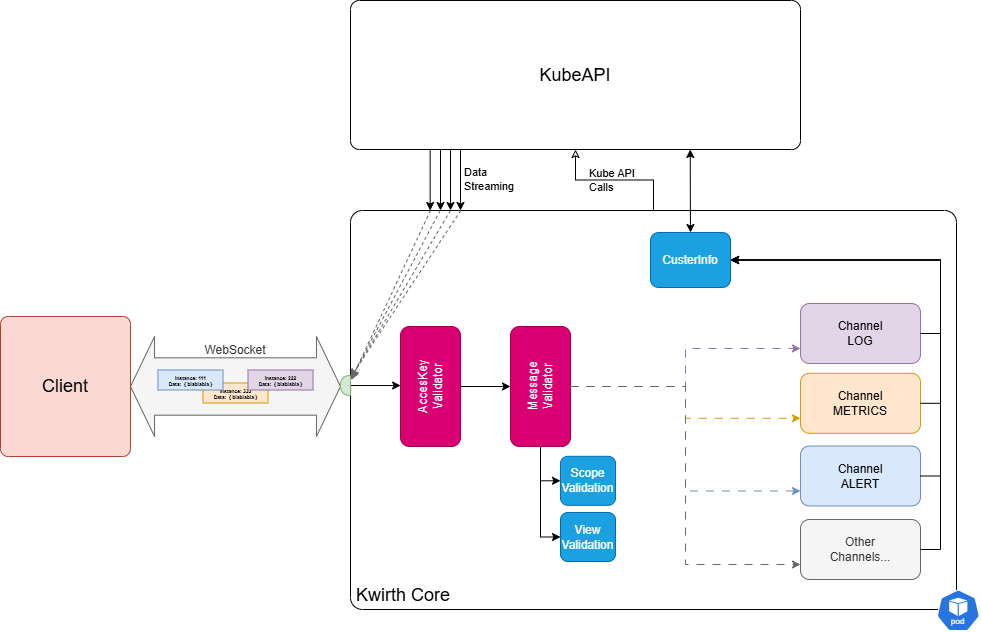

The diagram above was exported from draw.io. Its source (the exported page's mxGraphModel, read from the mxfile embedded in the PNG):
<mxGraphModel dx="1428" dy="841" grid="1" gridSize="10" guides="1" tooltips="1" connect="1" arrows="1" fold="1" page="1" pageScale="1" pageWidth="1169" pageHeight="827" math="0" shadow="0">
  <root>
    <mxCell id="lOAw413lUkdpXX45z1gG-0" />
    <mxCell id="lOAw413lUkdpXX45z1gG-1" parent="lOAw413lUkdpXX45z1gG-0" />
    <mxCell id="lOAw413lUkdpXX45z1gG-7" value="Kwirth Core" style="rounded=1;whiteSpace=wrap;html=1;fontSize=18;arcSize=3;verticalAlign=bottom;align=left;spacingLeft=4;" parent="lOAw413lUkdpXX45z1gG-1" vertex="1">
      <mxGeometry x="464" y="308" width="606" height="399" as="geometry" />
    </mxCell>
    <mxCell id="OJ6eb7MI2wPsIhK9tsyA-8" value="WebSocket" style="shape=doubleArrow;whiteSpace=wrap;html=1;arrowWidth=0.5737254901960777;arrowSize=0.11456582633053276;fillColor=#f5f5f5;fontColor=#333333;strokeColor=#666666;verticalAlign=top;" parent="lOAw413lUkdpXX45z1gG-1" vertex="1">
      <mxGeometry x="244" y="434" width="210" height="100" as="geometry" />
    </mxCell>
    <mxCell id="lOAw413lUkdpXX45z1gG-6" value="Channel&lt;div&gt;ALERT&lt;/div&gt;" style="rounded=1;whiteSpace=wrap;html=1;fillColor=#dae8fc;strokeColor=#6c8ebf;" parent="lOAw413lUkdpXX45z1gG-1" vertex="1">
      <mxGeometry x="914" y="543.5" width="120" height="60" as="geometry" />
    </mxCell>
    <mxCell id="lOAw413lUkdpXX45z1gG-5" value="Channel&lt;div&gt;METRICS&lt;/div&gt;" style="rounded=1;whiteSpace=wrap;html=1;fillColor=#ffe6cc;strokeColor=#d79b00;" parent="lOAw413lUkdpXX45z1gG-1" vertex="1">
      <mxGeometry x="914" y="470.8" width="120" height="60" as="geometry" />
    </mxCell>
    <mxCell id="lOAw413lUkdpXX45z1gG-4" value="Channel&lt;div&gt;LOG&lt;/div&gt;" style="rounded=1;whiteSpace=wrap;html=1;fillColor=#e1d5e7;strokeColor=#9673a6;" parent="lOAw413lUkdpXX45z1gG-1" vertex="1">
      <mxGeometry x="914" y="401" width="120" height="60" as="geometry" />
    </mxCell>
    <mxCell id="H5uP7QYw-TRABGvsK42O-2" style="edgeStyle=orthogonalEdgeStyle;rounded=0;orthogonalLoop=1;jettySize=auto;html=1;entryX=0.508;entryY=0.002;entryDx=0;entryDy=0;entryPerimeter=0;" parent="lOAw413lUkdpXX45z1gG-1" source="lOAw413lUkdpXX45z1gG-3" target="H5uP7QYw-TRABGvsK42O-0" edge="1">
      <mxGeometry relative="1" as="geometry" />
    </mxCell>
    <mxCell id="lOAw413lUkdpXX45z1gG-3" value="" style="shape=or;whiteSpace=wrap;html=1;rotation=-180;fillColor=#d5e8d4;strokeColor=#82b366;" parent="lOAw413lUkdpXX45z1gG-1" vertex="1">
      <mxGeometry x="454" y="473" width="10" height="20" as="geometry" />
    </mxCell>
    <mxCell id="lOAw413lUkdpXX45z1gG-10" value="Instance: 333&lt;div&gt;Data:&amp;nbsp; { blablabla }&lt;/div&gt;" style="rounded=0;whiteSpace=wrap;html=1;labelPosition=center;verticalLabelPosition=middle;align=center;verticalAlign=middle;spacing=1;fillColor=#ffe6cc;strokeColor=#d79b00;fontSize=5;fontStyle=1" parent="lOAw413lUkdpXX45z1gG-1" vertex="1">
      <mxGeometry x="316.5" y="480.5" width="65" height="20" as="geometry" />
    </mxCell>
    <mxCell id="H5uP7QYw-TRABGvsK42O-3" style="edgeStyle=orthogonalEdgeStyle;rounded=0;orthogonalLoop=1;jettySize=auto;html=1;" parent="lOAw413lUkdpXX45z1gG-1" source="H5uP7QYw-TRABGvsK42O-0" target="H5uP7QYw-TRABGvsK42O-1" edge="1">
      <mxGeometry relative="1" as="geometry" />
    </mxCell>
    <mxCell id="H5uP7QYw-TRABGvsK42O-0" value="AccesKey&lt;div&gt;Validator&lt;/div&gt;" style="rounded=1;whiteSpace=wrap;html=1;fillColor=#d80073;strokeColor=#A50040;rotation=-90;fontColor=#ffffff;" parent="lOAw413lUkdpXX45z1gG-1" vertex="1">
      <mxGeometry x="484" y="454" width="120" height="60" as="geometry" />
    </mxCell>
    <mxCell id="H5uP7QYw-TRABGvsK42O-6" style="edgeStyle=orthogonalEdgeStyle;rounded=0;orthogonalLoop=1;jettySize=auto;html=1;entryX=0;entryY=0.5;entryDx=0;entryDy=0;" parent="lOAw413lUkdpXX45z1gG-1" source="H5uP7QYw-TRABGvsK42O-1" target="H5uP7QYw-TRABGvsK42O-4" edge="1">
      <mxGeometry relative="1" as="geometry" />
    </mxCell>
    <mxCell id="H5uP7QYw-TRABGvsK42O-7" style="edgeStyle=orthogonalEdgeStyle;rounded=0;orthogonalLoop=1;jettySize=auto;html=1;entryX=0;entryY=0.5;entryDx=0;entryDy=0;" parent="lOAw413lUkdpXX45z1gG-1" source="H5uP7QYw-TRABGvsK42O-1" target="H5uP7QYw-TRABGvsK42O-5" edge="1">
      <mxGeometry relative="1" as="geometry" />
    </mxCell>
    <mxCell id="H5uP7QYw-TRABGvsK42O-8" style="edgeStyle=orthogonalEdgeStyle;rounded=0;orthogonalLoop=1;jettySize=auto;html=1;dashed=1;dashPattern=8 8;fillColor=#e1d5e7;strokeColor=#9673a6;entryX=0;entryY=0.75;entryDx=0;entryDy=0;" parent="lOAw413lUkdpXX45z1gG-1" source="H5uP7QYw-TRABGvsK42O-1" target="lOAw413lUkdpXX45z1gG-4" edge="1">
      <mxGeometry relative="1" as="geometry">
        <mxPoint x="914" y="434" as="targetPoint" />
      </mxGeometry>
    </mxCell>
    <mxCell id="H5uP7QYw-TRABGvsK42O-1" value="Message&lt;div&gt;Validator&lt;/div&gt;" style="rounded=1;whiteSpace=wrap;html=1;fillColor=#d80073;strokeColor=#A50040;rotation=-90;fontColor=#ffffff;" parent="lOAw413lUkdpXX45z1gG-1" vertex="1">
      <mxGeometry x="594" y="454" width="120" height="60" as="geometry" />
    </mxCell>
    <mxCell id="H5uP7QYw-TRABGvsK42O-4" value="Scope&lt;div&gt;Validation&lt;/div&gt;" style="rounded=1;whiteSpace=wrap;html=1;fillColor=#1ba1e2;strokeColor=#006EAF;rotation=0;fontColor=#ffffff;" parent="lOAw413lUkdpXX45z1gG-1" vertex="1">
      <mxGeometry x="674" y="553.8" width="55" height="49" as="geometry" />
    </mxCell>
    <mxCell id="H5uP7QYw-TRABGvsK42O-5" value="View&lt;div&gt;Validation&lt;/div&gt;" style="rounded=1;whiteSpace=wrap;html=1;fillColor=#1ba1e2;strokeColor=#006EAF;rotation=0;fontColor=#ffffff;" parent="lOAw413lUkdpXX45z1gG-1" vertex="1">
      <mxGeometry x="674" y="610" width="55" height="49" as="geometry" />
    </mxCell>
    <mxCell id="H5uP7QYw-TRABGvsK42O-9" style="edgeStyle=orthogonalEdgeStyle;rounded=0;orthogonalLoop=1;jettySize=auto;html=1;entryX=0;entryY=0.75;entryDx=0;entryDy=0;dashed=1;dashPattern=8 8;exitX=0.5;exitY=1;exitDx=0;exitDy=0;fillColor=#dae8fc;strokeColor=#6c8ebf;" parent="lOAw413lUkdpXX45z1gG-1" source="H5uP7QYw-TRABGvsK42O-1" target="lOAw413lUkdpXX45z1gG-6" edge="1">
      <mxGeometry relative="1" as="geometry">
        <mxPoint x="694" y="422" as="sourcePoint" />
        <mxPoint x="924" y="387" as="targetPoint" />
      </mxGeometry>
    </mxCell>
    <mxCell id="H5uP7QYw-TRABGvsK42O-10" style="edgeStyle=orthogonalEdgeStyle;rounded=0;orthogonalLoop=1;jettySize=auto;html=1;entryX=0;entryY=0.75;entryDx=0;entryDy=0;dashed=1;dashPattern=8 8;exitX=0.5;exitY=1;exitDx=0;exitDy=0;fillColor=#ffe6cc;strokeColor=#d79b00;" parent="lOAw413lUkdpXX45z1gG-1" source="H5uP7QYw-TRABGvsK42O-1" target="lOAw413lUkdpXX45z1gG-5" edge="1">
      <mxGeometry relative="1" as="geometry">
        <mxPoint x="704" y="432" as="sourcePoint" />
        <mxPoint x="934" y="397" as="targetPoint" />
      </mxGeometry>
    </mxCell>
    <mxCell id="H5uP7QYw-TRABGvsK42O-12" value="Kube API&lt;div&gt;Calls&lt;/div&gt;" style="edgeStyle=orthogonalEdgeStyle;rounded=0;orthogonalLoop=1;jettySize=auto;html=1;entryX=0.5;entryY=0;entryDx=0;entryDy=0;exitX=0.5;exitY=1;exitDx=0;exitDy=0;align=left;startArrow=classic;startFill=0;endArrow=none;labelBackgroundColor=none;" parent="lOAw413lUkdpXX45z1gG-1" source="H5uP7QYw-TRABGvsK42O-11" target="lOAw413lUkdpXX45z1gG-7" edge="1">
      <mxGeometry x="-0.4029" relative="1" as="geometry">
        <mxPoint x="1" as="offset" />
      </mxGeometry>
    </mxCell>
    <mxCell id="H5uP7QYw-TRABGvsK42O-11" value="KubeAPI" style="rounded=1;whiteSpace=wrap;html=1;fontSize=18;arcSize=6;" parent="lOAw413lUkdpXX45z1gG-1" vertex="1">
      <mxGeometry x="464" y="98" width="450" height="149" as="geometry" />
    </mxCell>
    <mxCell id="lOAw413lUkdpXX45z1gG-15" value="" style="aspect=fixed;sketch=0;html=1;dashed=0;whitespace=wrap;verticalLabelPosition=bottom;verticalAlign=top;fillColor=#2875E2;strokeColor=#ffffff;points=[[0.005,0.63,0],[0.1,0.2,0],[0.9,0.2,0],[0.5,0,0],[0.995,0.63,0],[0.72,0.99,0],[0.5,1,0],[0.28,0.99,0]];shape=mxgraph.kubernetes.icon2;kubernetesLabel=1;prIcon=pod" parent="lOAw413lUkdpXX45z1gG-1" vertex="1">
      <mxGeometry x="1050" y="687" width="43.54" height="41.8" as="geometry" />
    </mxCell>
    <mxCell id="OJ6eb7MI2wPsIhK9tsyA-0" value="Data&lt;div&gt;Streaming&lt;/div&gt;" style="edgeStyle=orthogonalEdgeStyle;rounded=0;orthogonalLoop=1;jettySize=auto;html=1;entryX=0.25;entryY=0;entryDx=0;entryDy=0;exitX=0.25;exitY=1;exitDx=0;exitDy=0;align=left;spacingLeft=2;" parent="lOAw413lUkdpXX45z1gG-1" edge="1">
      <mxGeometry x="-0.0164" relative="1" as="geometry">
        <mxPoint x="574" y="247" as="sourcePoint" />
        <mxPoint x="574" y="308" as="targetPoint" />
        <mxPoint as="offset" />
      </mxGeometry>
    </mxCell>
    <mxCell id="OJ6eb7MI2wPsIhK9tsyA-1" value="" style="edgeStyle=orthogonalEdgeStyle;rounded=0;orthogonalLoop=1;jettySize=auto;html=1;entryX=0.25;entryY=0;entryDx=0;entryDy=0;exitX=0.25;exitY=1;exitDx=0;exitDy=0;align=left;" parent="lOAw413lUkdpXX45z1gG-1" edge="1">
      <mxGeometry relative="1" as="geometry">
        <mxPoint x="564" y="247" as="sourcePoint" />
        <mxPoint x="564" y="308" as="targetPoint" />
      </mxGeometry>
    </mxCell>
    <mxCell id="OJ6eb7MI2wPsIhK9tsyA-2" value="" style="edgeStyle=orthogonalEdgeStyle;rounded=0;orthogonalLoop=1;jettySize=auto;html=1;entryX=0.25;entryY=0;entryDx=0;entryDy=0;exitX=0.25;exitY=1;exitDx=0;exitDy=0;align=left;" parent="lOAw413lUkdpXX45z1gG-1" edge="1">
      <mxGeometry relative="1" as="geometry">
        <mxPoint x="554" y="247" as="sourcePoint" />
        <mxPoint x="554" y="308" as="targetPoint" />
      </mxGeometry>
    </mxCell>
    <mxCell id="OJ6eb7MI2wPsIhK9tsyA-3" value="" style="edgeStyle=orthogonalEdgeStyle;rounded=0;orthogonalLoop=1;jettySize=auto;html=1;entryX=0.25;entryY=0;entryDx=0;entryDy=0;exitX=0.25;exitY=1;exitDx=0;exitDy=0;align=left;" parent="lOAw413lUkdpXX45z1gG-1" edge="1">
      <mxGeometry relative="1" as="geometry">
        <mxPoint x="543.66" y="247" as="sourcePoint" />
        <mxPoint x="543.66" y="308" as="targetPoint" />
      </mxGeometry>
    </mxCell>
    <mxCell id="OJ6eb7MI2wPsIhK9tsyA-4" value="" style="rounded=0;orthogonalLoop=1;jettySize=auto;html=1;entryX=0.001;entryY=0.425;entryDx=0;entryDy=0;align=left;fillColor=#f5f5f5;strokeColor=#666666;dashed=1;exitX=0.132;exitY=0;exitDx=0;exitDy=0;exitPerimeter=0;entryPerimeter=0;" parent="lOAw413lUkdpXX45z1gG-1" target="lOAw413lUkdpXX45z1gG-7" edge="1" source="lOAw413lUkdpXX45z1gG-7">
      <mxGeometry relative="1" as="geometry">
        <mxPoint x="544" y="308" as="sourcePoint" />
        <mxPoint x="553.66" y="318" as="targetPoint" />
      </mxGeometry>
    </mxCell>
    <mxCell id="OJ6eb7MI2wPsIhK9tsyA-5" value="" style="rounded=0;orthogonalLoop=1;jettySize=auto;html=1;entryX=0.001;entryY=0.421;entryDx=0;entryDy=0;align=left;exitX=0.148;exitY=0;exitDx=0;exitDy=0;exitPerimeter=0;fillColor=#f5f5f5;strokeColor=#666666;dashed=1;entryPerimeter=0;" parent="lOAw413lUkdpXX45z1gG-1" source="lOAw413lUkdpXX45z1gG-7" target="lOAw413lUkdpXX45z1gG-7" edge="1">
      <mxGeometry relative="1" as="geometry">
        <mxPoint x="554" y="318" as="sourcePoint" />
        <mxPoint x="474" y="395" as="targetPoint" />
      </mxGeometry>
    </mxCell>
    <mxCell id="OJ6eb7MI2wPsIhK9tsyA-6" value="" style="rounded=0;orthogonalLoop=1;jettySize=auto;html=1;entryX=0.001;entryY=0.42;entryDx=0;entryDy=0;align=left;exitX=0.165;exitY=0;exitDx=0;exitDy=0;exitPerimeter=0;fillColor=#f5f5f5;strokeColor=#666666;dashed=1;entryPerimeter=0;" parent="lOAw413lUkdpXX45z1gG-1" source="lOAw413lUkdpXX45z1gG-7" target="lOAw413lUkdpXX45z1gG-7" edge="1">
      <mxGeometry relative="1" as="geometry">
        <mxPoint x="564" y="319" as="sourcePoint" />
        <mxPoint x="474" y="395" as="targetPoint" />
      </mxGeometry>
    </mxCell>
    <mxCell id="OJ6eb7MI2wPsIhK9tsyA-7" value="" style="rounded=0;orthogonalLoop=1;jettySize=auto;html=1;entryX=0;entryY=0.418;entryDx=0;entryDy=0;align=left;exitX=0.182;exitY=0;exitDx=0;exitDy=0;exitPerimeter=0;fillColor=#f5f5f5;strokeColor=#666666;dashed=1;entryPerimeter=0;" parent="lOAw413lUkdpXX45z1gG-1" source="lOAw413lUkdpXX45z1gG-7" target="lOAw413lUkdpXX45z1gG-7" edge="1">
      <mxGeometry relative="1" as="geometry">
        <mxPoint x="574" y="329" as="sourcePoint" />
        <mxPoint x="484" y="405" as="targetPoint" />
      </mxGeometry>
    </mxCell>
    <mxCell id="lOAw413lUkdpXX45z1gG-12" value="Instance: 111&lt;div&gt;Data:&amp;nbsp; { blablabla }&lt;/div&gt;" style="rounded=0;whiteSpace=wrap;html=1;labelPosition=center;verticalLabelPosition=middle;align=center;verticalAlign=middle;spacing=1;fillColor=#dae8fc;strokeColor=#6c8ebf;fontSize=5;fontStyle=1" parent="lOAw413lUkdpXX45z1gG-1" vertex="1">
      <mxGeometry x="271.5" y="467.5" width="65" height="20" as="geometry" />
    </mxCell>
    <mxCell id="lOAw413lUkdpXX45z1gG-13" value="Instance: 222&lt;div&gt;Data:&amp;nbsp; { blablabla }&lt;/div&gt;" style="rounded=0;whiteSpace=wrap;html=1;labelPosition=center;verticalLabelPosition=middle;align=center;verticalAlign=middle;spacing=1;fillColor=#e1d5e7;strokeColor=#9673a6;fontSize=5;fontStyle=1" parent="lOAw413lUkdpXX45z1gG-1" vertex="1">
      <mxGeometry x="361.5" y="467.5" width="65" height="20" as="geometry" />
    </mxCell>
    <mxCell id="OJ6eb7MI2wPsIhK9tsyA-9" value="Client" style="rounded=1;whiteSpace=wrap;html=1;fontSize=18;arcSize=6;fillColor=#fad9d5;strokeColor=#ae4132;" parent="lOAw413lUkdpXX45z1gG-1" vertex="1">
      <mxGeometry x="114" y="414" width="130" height="140" as="geometry" />
    </mxCell>
    <mxCell id="OJ6eb7MI2wPsIhK9tsyA-10" value="Other&lt;div&gt;Channels&lt;span style=&quot;background-color: transparent; color: light-dark(rgb(51, 51, 51), rgb(193, 193, 193));&quot;&gt;...&lt;/span&gt;&lt;/div&gt;" style="rounded=1;whiteSpace=wrap;html=1;fillColor=#f5f5f5;strokeColor=#666666;fontColor=#333333;" parent="lOAw413lUkdpXX45z1gG-1" vertex="1">
      <mxGeometry x="914" y="617" width="120" height="60" as="geometry" />
    </mxCell>
    <mxCell id="OJ6eb7MI2wPsIhK9tsyA-11" value="CusterInfo" style="rounded=1;whiteSpace=wrap;html=1;fillColor=#1ba1e2;strokeColor=#006EAF;rotation=0;fontColor=#ffffff;" parent="lOAw413lUkdpXX45z1gG-1" vertex="1">
      <mxGeometry x="764" y="330" width="80" height="55" as="geometry" />
    </mxCell>
    <mxCell id="OJ6eb7MI2wPsIhK9tsyA-12" style="edgeStyle=orthogonalEdgeStyle;rounded=0;orthogonalLoop=1;jettySize=auto;html=1;entryX=0;entryY=0.75;entryDx=0;entryDy=0;dashed=1;dashPattern=8 8;exitX=0.5;exitY=1;exitDx=0;exitDy=0;fillColor=#f5f5f5;strokeColor=#666666;" parent="lOAw413lUkdpXX45z1gG-1" source="H5uP7QYw-TRABGvsK42O-1" target="OJ6eb7MI2wPsIhK9tsyA-10" edge="1">
      <mxGeometry relative="1" as="geometry">
        <mxPoint x="694" y="422" as="sourcePoint" />
        <mxPoint x="924" y="599" as="targetPoint" />
      </mxGeometry>
    </mxCell>
    <mxCell id="OJ6eb7MI2wPsIhK9tsyA-13" style="edgeStyle=orthogonalEdgeStyle;rounded=0;orthogonalLoop=1;jettySize=auto;html=1;entryX=1;entryY=0.5;entryDx=0;entryDy=0;exitX=1;exitY=0.5;exitDx=0;exitDy=0;" parent="lOAw413lUkdpXX45z1gG-1" source="lOAw413lUkdpXX45z1gG-4" target="OJ6eb7MI2wPsIhK9tsyA-11" edge="1">
      <mxGeometry relative="1" as="geometry" />
    </mxCell>
    <mxCell id="OJ6eb7MI2wPsIhK9tsyA-14" style="edgeStyle=orthogonalEdgeStyle;rounded=0;orthogonalLoop=1;jettySize=auto;html=1;entryX=1;entryY=0.5;entryDx=0;entryDy=0;exitX=1;exitY=0.5;exitDx=0;exitDy=0;" parent="lOAw413lUkdpXX45z1gG-1" source="lOAw413lUkdpXX45z1gG-5" target="OJ6eb7MI2wPsIhK9tsyA-11" edge="1">
      <mxGeometry relative="1" as="geometry">
        <mxPoint x="1044" y="441" as="sourcePoint" />
        <mxPoint x="844" y="360" as="targetPoint" />
      </mxGeometry>
    </mxCell>
    <mxCell id="OJ6eb7MI2wPsIhK9tsyA-15" style="edgeStyle=orthogonalEdgeStyle;rounded=0;orthogonalLoop=1;jettySize=auto;html=1;entryX=1;entryY=0.5;entryDx=0;entryDy=0;exitX=1;exitY=0.5;exitDx=0;exitDy=0;" parent="lOAw413lUkdpXX45z1gG-1" source="OJ6eb7MI2wPsIhK9tsyA-10" target="OJ6eb7MI2wPsIhK9tsyA-11" edge="1">
      <mxGeometry relative="1" as="geometry">
        <mxPoint x="1044" y="511" as="sourcePoint" />
        <mxPoint x="844" y="360" as="targetPoint" />
      </mxGeometry>
    </mxCell>
    <mxCell id="OJ6eb7MI2wPsIhK9tsyA-16" style="edgeStyle=orthogonalEdgeStyle;rounded=0;orthogonalLoop=1;jettySize=auto;html=1;entryX=1;entryY=0.5;entryDx=0;entryDy=0;exitX=1;exitY=0.5;exitDx=0;exitDy=0;" parent="lOAw413lUkdpXX45z1gG-1" source="lOAw413lUkdpXX45z1gG-6" target="OJ6eb7MI2wPsIhK9tsyA-11" edge="1">
      <mxGeometry relative="1" as="geometry">
        <mxPoint x="1054" y="521" as="sourcePoint" />
        <mxPoint x="854" y="370" as="targetPoint" />
      </mxGeometry>
    </mxCell>
    <mxCell id="OJ6eb7MI2wPsIhK9tsyA-17" value="" style="edgeStyle=orthogonalEdgeStyle;rounded=0;orthogonalLoop=1;jettySize=auto;html=1;entryX=0.5;entryY=0;entryDx=0;entryDy=0;exitX=0.755;exitY=1;exitDx=0;exitDy=0;align=left;startArrow=classic;startFill=1;exitPerimeter=0;" parent="lOAw413lUkdpXX45z1gG-1" source="H5uP7QYw-TRABGvsK42O-11" target="OJ6eb7MI2wPsIhK9tsyA-11" edge="1">
      <mxGeometry relative="1" as="geometry">
        <mxPoint x="794" y="247" as="sourcePoint" />
        <mxPoint x="794" y="308" as="targetPoint" />
      </mxGeometry>
    </mxCell>
  </root>
</mxGraphModel>